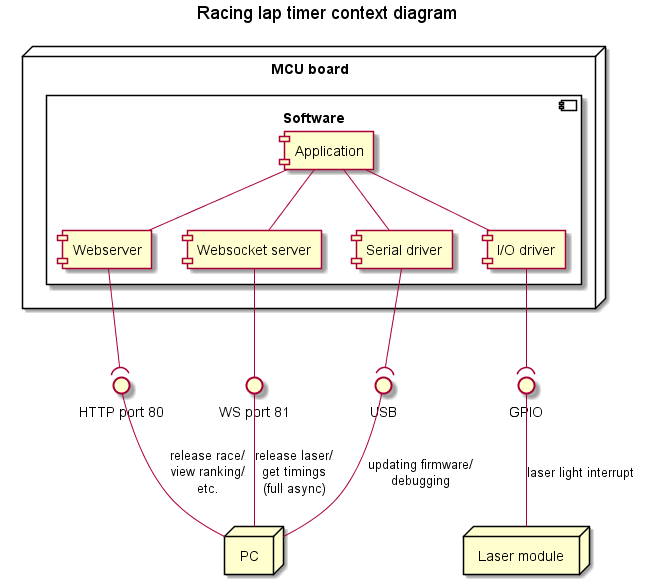

The diagram above was rendered by PlantUML. Its source (embedded in the PNG):
@startuml

title Racing lap timer context diagram

node "MCU board" {

    component "Software" {
        component "Webserver" as webServer
        component "Websocket server" as webSocket
        component "Serial driver" as serialDrv
        component "Application" as app
        component "I/O driver" as ioDrv
    }

}

interface "WS port 81" as iWs
interface "HTTP port 80" as iHttp
interface "USB" as iUsb
interface "GPIO" as iGpio

node "PC" as pc
node "Laser module" as laserModule

serialDrv --( iUsb
webServer --( iHttp
webSocket -- iWs
ioDrv --( iGpio

iUsb -- pc: updating firmware/\ndebugging
iHttp -- pc: release race/\nview ranking/\netc.
iWs -- pc: release laser/\nget timings\n(full async)
iGpio -- laserModule: laser light interrupt

app -- webServer
app -- webSocket
app -- serialDrv
app -- ioDrv

@enduml